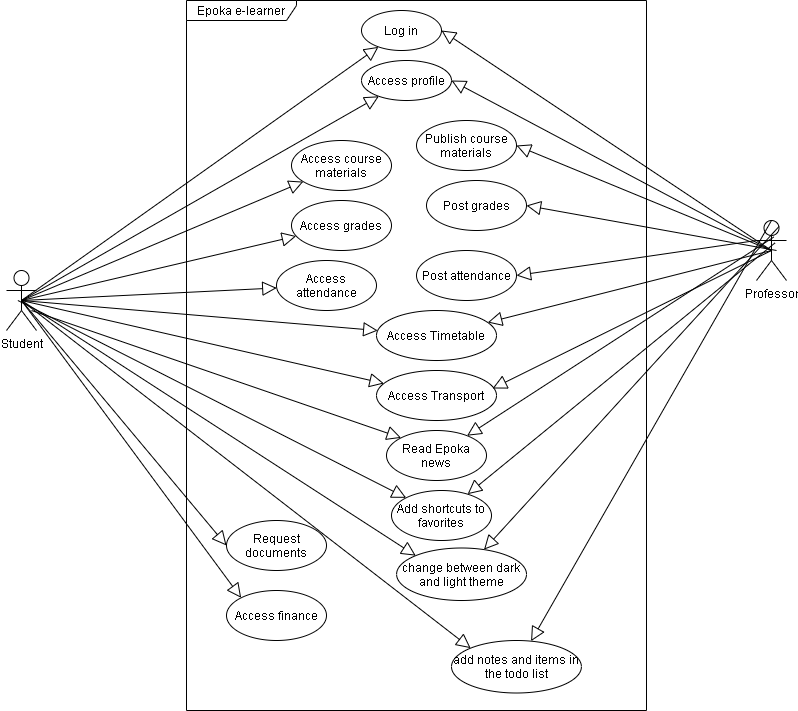

The diagram above was exported from draw.io. Its source (the exported page's mxGraphModel, read from the mxfile embedded in the PNG):
<mxGraphModel dx="1021" dy="464" grid="1" gridSize="10" guides="1" tooltips="1" connect="1" arrows="1" fold="1" page="1" pageScale="1" pageWidth="850" pageHeight="1100" math="0" shadow="0">
  <root>
    <mxCell id="0" />
    <mxCell id="1" parent="0" />
    <mxCell id="7KXy-9lOGRu7GJojgcV6-5" value="Epoka e-learner" style="shape=umlFrame;whiteSpace=wrap;html=1;width=110;height=20;" vertex="1" parent="1">
      <mxGeometry x="220" y="30" width="460" height="710" as="geometry" />
    </mxCell>
    <mxCell id="7KXy-9lOGRu7GJojgcV6-6" value="Student" style="shape=umlActor;html=1;verticalLabelPosition=bottom;verticalAlign=top;align=center;" vertex="1" parent="1">
      <mxGeometry x="40" y="300" width="30" height="60" as="geometry" />
    </mxCell>
    <mxCell id="7KXy-9lOGRu7GJojgcV6-10" value="Professor" style="shape=umlActor;html=1;verticalLabelPosition=bottom;verticalAlign=top;align=center;" vertex="1" parent="1">
      <mxGeometry x="790" y="250" width="30" height="60" as="geometry" />
    </mxCell>
    <mxCell id="7KXy-9lOGRu7GJojgcV6-14" value="Log in" style="ellipse;whiteSpace=wrap;html=1;" vertex="1" parent="1">
      <mxGeometry x="395" y="40" width="80" height="40" as="geometry" />
    </mxCell>
    <mxCell id="7KXy-9lOGRu7GJojgcV6-19" value="Access profile" style="ellipse;whiteSpace=wrap;html=1;" vertex="1" parent="1">
      <mxGeometry x="395" y="90" width="90" height="40" as="geometry" />
    </mxCell>
    <mxCell id="7KXy-9lOGRu7GJojgcV6-22" value="" style="edgeStyle=none;html=1;endArrow=block;endFill=0;endSize=12;verticalAlign=bottom;exitX=0.5;exitY=0.5;exitDx=0;exitDy=0;exitPerimeter=0;entryX=1;entryY=0.5;entryDx=0;entryDy=0;" edge="1" parent="1" source="7KXy-9lOGRu7GJojgcV6-10" target="7KXy-9lOGRu7GJojgcV6-14">
      <mxGeometry width="160" relative="1" as="geometry">
        <mxPoint x="460" y="260" as="sourcePoint" />
        <mxPoint x="620" y="260" as="targetPoint" />
      </mxGeometry>
    </mxCell>
    <mxCell id="7KXy-9lOGRu7GJojgcV6-24" value="" style="edgeStyle=none;html=1;endArrow=block;endFill=0;endSize=12;verticalAlign=bottom;exitX=0.5;exitY=0.5;exitDx=0;exitDy=0;exitPerimeter=0;" edge="1" parent="1" source="7KXy-9lOGRu7GJojgcV6-6" target="7KXy-9lOGRu7GJojgcV6-14">
      <mxGeometry width="160" relative="1" as="geometry">
        <mxPoint x="150" y="230" as="sourcePoint" />
        <mxPoint x="310" y="230" as="targetPoint" />
      </mxGeometry>
    </mxCell>
    <mxCell id="7KXy-9lOGRu7GJojgcV6-25" value="" style="edgeStyle=none;html=1;endArrow=block;endFill=0;endSize=12;verticalAlign=bottom;exitX=0.5;exitY=0.5;exitDx=0;exitDy=0;exitPerimeter=0;" edge="1" parent="1" source="7KXy-9lOGRu7GJojgcV6-6" target="7KXy-9lOGRu7GJojgcV6-19">
      <mxGeometry width="160" relative="1" as="geometry">
        <mxPoint x="160" y="230" as="sourcePoint" />
        <mxPoint x="401.78296624226823" y="211.31388536108682" as="targetPoint" />
      </mxGeometry>
    </mxCell>
    <mxCell id="7KXy-9lOGRu7GJojgcV6-26" value="" style="edgeStyle=none;html=1;endArrow=block;endFill=0;endSize=12;verticalAlign=bottom;exitX=0.5;exitY=0.5;exitDx=0;exitDy=0;exitPerimeter=0;entryX=1;entryY=0.5;entryDx=0;entryDy=0;" edge="1" parent="1" source="7KXy-9lOGRu7GJojgcV6-10" target="7KXy-9lOGRu7GJojgcV6-19">
      <mxGeometry width="160" relative="1" as="geometry">
        <mxPoint x="460" y="260" as="sourcePoint" />
        <mxPoint x="620" y="260" as="targetPoint" />
      </mxGeometry>
    </mxCell>
    <mxCell id="7KXy-9lOGRu7GJojgcV6-27" value="Access course materials&lt;span style=&quot;color: rgba(0 , 0 , 0 , 0) ; font-family: monospace ; font-size: 0px&quot;&gt;%3CmxGraphModel%3E%3Croot%3E%3CmxCell%20id%3D%220%22%2F%3E%3CmxCell%20id%3D%221%22%20parent%3D%220%22%2F%3E%3CmxCell%20id%3D%222%22%20value%3D%22%22%20style%3D%22edgeStyle%3Dnone%3Bhtml%3D1%3BendArrow%3Dblock%3BendFill%3D0%3BendSize%3D12%3BverticalAlign%3Dbottom%3B%22%20edge%3D%221%22%20parent%3D%221%22%3E%3CmxGeometry%20width%3D%22160%22%20relative%3D%221%22%20as%3D%22geometry%22%3E%3CmxPoint%20x%3D%22150%22%20y%3D%22230%22%20as%3D%22sourcePoint%22%2F%3E%3CmxPoint%20x%3D%22391.78296624226823%22%20y%3D%22201.31388536108682%22%20as%3D%22targetPoint%22%2F%3E%3C%2FmxGeometry%3E%3C%2FmxCell%3E%3C%2Froot%3E%3C%2FmxGraphModel%3E&lt;/span&gt;" style="ellipse;whiteSpace=wrap;html=1;" vertex="1" parent="1">
      <mxGeometry x="325" y="170" width="100" height="50" as="geometry" />
    </mxCell>
    <mxCell id="7KXy-9lOGRu7GJojgcV6-28" value="Publish course materials" style="ellipse;whiteSpace=wrap;html=1;" vertex="1" parent="1">
      <mxGeometry x="450" y="150" width="100" height="50" as="geometry" />
    </mxCell>
    <mxCell id="7KXy-9lOGRu7GJojgcV6-29" value="" style="edgeStyle=none;html=1;endArrow=block;endFill=0;endSize=12;verticalAlign=bottom;exitX=0.5;exitY=0.5;exitDx=0;exitDy=0;exitPerimeter=0;" edge="1" parent="1" source="7KXy-9lOGRu7GJojgcV6-6" target="7KXy-9lOGRu7GJojgcV6-27">
      <mxGeometry width="160" relative="1" as="geometry">
        <mxPoint x="159" y="230" as="sourcePoint" />
        <mxPoint x="385.0022734275575" y="229.9979797461069" as="targetPoint" />
      </mxGeometry>
    </mxCell>
    <mxCell id="7KXy-9lOGRu7GJojgcV6-30" value="" style="edgeStyle=none;html=1;endArrow=block;endFill=0;endSize=12;verticalAlign=bottom;entryX=1;entryY=0.5;entryDx=0;entryDy=0;exitX=0.5;exitY=0.5;exitDx=0;exitDy=0;exitPerimeter=0;" edge="1" parent="1" source="7KXy-9lOGRu7GJojgcV6-10" target="7KXy-9lOGRu7GJojgcV6-28">
      <mxGeometry width="160" relative="1" as="geometry">
        <mxPoint x="730" y="290" as="sourcePoint" />
        <mxPoint x="485" y="220" as="targetPoint" />
      </mxGeometry>
    </mxCell>
    <mxCell id="7KXy-9lOGRu7GJojgcV6-31" value="Access grades" style="ellipse;whiteSpace=wrap;html=1;" vertex="1" parent="1">
      <mxGeometry x="325" y="230" width="100" height="50" as="geometry" />
    </mxCell>
    <mxCell id="7KXy-9lOGRu7GJojgcV6-32" value="" style="edgeStyle=none;html=1;endArrow=block;endFill=0;endSize=12;verticalAlign=bottom;exitX=0.5;exitY=0.5;exitDx=0;exitDy=0;exitPerimeter=0;" edge="1" parent="1" target="7KXy-9lOGRu7GJojgcV6-31" source="7KXy-9lOGRu7GJojgcV6-6">
      <mxGeometry width="160" relative="1" as="geometry">
        <mxPoint x="130" y="240" as="sourcePoint" />
        <mxPoint x="385.0022734275575" y="289.9979797461069" as="targetPoint" />
      </mxGeometry>
    </mxCell>
    <mxCell id="7KXy-9lOGRu7GJojgcV6-33" value="Post grades" style="ellipse;whiteSpace=wrap;html=1;" vertex="1" parent="1">
      <mxGeometry x="460" y="210" width="100" height="50" as="geometry" />
    </mxCell>
    <mxCell id="7KXy-9lOGRu7GJojgcV6-34" value="" style="edgeStyle=none;html=1;endArrow=block;endFill=0;endSize=12;verticalAlign=bottom;entryX=1;entryY=0.5;entryDx=0;entryDy=0;exitX=0.667;exitY=0.5;exitDx=0;exitDy=0;exitPerimeter=0;" edge="1" parent="1" target="7KXy-9lOGRu7GJojgcV6-33" source="7KXy-9lOGRu7GJojgcV6-10">
      <mxGeometry width="160" relative="1" as="geometry">
        <mxPoint x="730" y="290" as="sourcePoint" />
        <mxPoint x="500" y="290" as="targetPoint" />
      </mxGeometry>
    </mxCell>
    <mxCell id="7KXy-9lOGRu7GJojgcV6-35" value="Access attendance" style="ellipse;whiteSpace=wrap;html=1;" vertex="1" parent="1">
      <mxGeometry x="310" y="290" width="100" height="50" as="geometry" />
    </mxCell>
    <mxCell id="7KXy-9lOGRu7GJojgcV6-36" value="" style="edgeStyle=none;html=1;endArrow=block;endFill=0;endSize=12;verticalAlign=bottom;exitX=0.5;exitY=0.5;exitDx=0;exitDy=0;exitPerimeter=0;" edge="1" parent="1" target="7KXy-9lOGRu7GJojgcV6-35" source="7KXy-9lOGRu7GJojgcV6-6">
      <mxGeometry width="160" relative="1" as="geometry">
        <mxPoint x="150" y="230" as="sourcePoint" />
        <mxPoint x="356.0022734275575" y="349.9979797461069" as="targetPoint" />
      </mxGeometry>
    </mxCell>
    <mxCell id="7KXy-9lOGRu7GJojgcV6-37" value="Post attendance" style="ellipse;whiteSpace=wrap;html=1;" vertex="1" parent="1">
      <mxGeometry x="450" y="280" width="100" height="50" as="geometry" />
    </mxCell>
    <mxCell id="7KXy-9lOGRu7GJojgcV6-38" value="" style="edgeStyle=none;html=1;endArrow=block;endFill=0;endSize=12;verticalAlign=bottom;entryX=1;entryY=0.5;entryDx=0;entryDy=0;exitX=0;exitY=0.3333333333333333;exitDx=0;exitDy=0;exitPerimeter=0;" edge="1" parent="1" target="7KXy-9lOGRu7GJojgcV6-37" source="7KXy-9lOGRu7GJojgcV6-10">
      <mxGeometry width="160" relative="1" as="geometry">
        <mxPoint x="795" y="310" as="sourcePoint" />
        <mxPoint x="490" y="350" as="targetPoint" />
      </mxGeometry>
    </mxCell>
    <mxCell id="7KXy-9lOGRu7GJojgcV6-39" value="Request documents" style="ellipse;whiteSpace=wrap;html=1;" vertex="1" parent="1">
      <mxGeometry x="260" y="550" width="100" height="50" as="geometry" />
    </mxCell>
    <mxCell id="7KXy-9lOGRu7GJojgcV6-40" value="" style="edgeStyle=none;html=1;endArrow=block;endFill=0;endSize=12;verticalAlign=bottom;entryX=0;entryY=0.5;entryDx=0;entryDy=0;exitX=0.5;exitY=0.5;exitDx=0;exitDy=0;exitPerimeter=0;" edge="1" parent="1" target="7KXy-9lOGRu7GJojgcV6-39" source="7KXy-9lOGRu7GJojgcV6-6">
      <mxGeometry width="160" relative="1" as="geometry">
        <mxPoint x="150" y="240" as="sourcePoint" />
        <mxPoint x="350.0022734275575" y="419.9979797461069" as="targetPoint" />
      </mxGeometry>
    </mxCell>
    <mxCell id="7KXy-9lOGRu7GJojgcV6-41" value="Access finance" style="ellipse;whiteSpace=wrap;html=1;" vertex="1" parent="1">
      <mxGeometry x="260" y="620" width="100" height="50" as="geometry" />
    </mxCell>
    <mxCell id="7KXy-9lOGRu7GJojgcV6-42" value="" style="edgeStyle=none;html=1;endArrow=block;endFill=0;endSize=12;verticalAlign=bottom;entryX=0;entryY=0;entryDx=0;entryDy=0;exitX=0.5;exitY=0.5;exitDx=0;exitDy=0;exitPerimeter=0;" edge="1" parent="1" target="7KXy-9lOGRu7GJojgcV6-41" source="7KXy-9lOGRu7GJojgcV6-6">
      <mxGeometry width="160" relative="1" as="geometry">
        <mxPoint x="150" y="230" as="sourcePoint" />
        <mxPoint x="423.5022734275575" y="509.9979797461069" as="targetPoint" />
        <Array as="points" />
      </mxGeometry>
    </mxCell>
    <mxCell id="7KXy-9lOGRu7GJojgcV6-44" value="" style="edgeStyle=none;html=1;endArrow=block;endFill=0;endSize=12;verticalAlign=bottom;exitX=0.5;exitY=0.5;exitDx=0;exitDy=0;exitPerimeter=0;" edge="1" parent="1" source="7KXy-9lOGRu7GJojgcV6-10" target="7KXy-9lOGRu7GJojgcV6-46">
      <mxGeometry width="160" relative="1" as="geometry">
        <mxPoint x="720" y="300" as="sourcePoint" />
        <mxPoint x="640" y="420" as="targetPoint" />
      </mxGeometry>
    </mxCell>
    <mxCell id="7KXy-9lOGRu7GJojgcV6-46" value="Access Timetable" style="ellipse;whiteSpace=wrap;html=1;" vertex="1" parent="1">
      <mxGeometry x="410" y="340" width="120" height="50" as="geometry" />
    </mxCell>
    <mxCell id="7KXy-9lOGRu7GJojgcV6-48" value="" style="edgeStyle=none;html=1;endArrow=block;endFill=0;endSize=12;verticalAlign=bottom;exitX=0.5;exitY=0.5;exitDx=0;exitDy=0;exitPerimeter=0;" edge="1" parent="1" source="7KXy-9lOGRu7GJojgcV6-6" target="7KXy-9lOGRu7GJojgcV6-46">
      <mxGeometry width="160" relative="1" as="geometry">
        <mxPoint x="160" y="250" as="sourcePoint" />
        <mxPoint x="520" y="485" as="targetPoint" />
      </mxGeometry>
    </mxCell>
    <mxCell id="7KXy-9lOGRu7GJojgcV6-49" value="Access Transport" style="ellipse;whiteSpace=wrap;html=1;" vertex="1" parent="1">
      <mxGeometry x="410" y="400" width="120" height="50" as="geometry" />
    </mxCell>
    <mxCell id="7KXy-9lOGRu7GJojgcV6-50" value="" style="edgeStyle=none;html=1;endArrow=block;endFill=0;endSize=12;verticalAlign=bottom;entryX=0.967;entryY=0.36;entryDx=0;entryDy=0;entryPerimeter=0;exitX=0.5;exitY=0.5;exitDx=0;exitDy=0;exitPerimeter=0;" edge="1" parent="1" source="7KXy-9lOGRu7GJojgcV6-10" target="7KXy-9lOGRu7GJojgcV6-49">
      <mxGeometry width="160" relative="1" as="geometry">
        <mxPoint x="730" y="290" as="sourcePoint" />
        <mxPoint x="545.6536689333495" y="472.40033927300146" as="targetPoint" />
      </mxGeometry>
    </mxCell>
    <mxCell id="7KXy-9lOGRu7GJojgcV6-51" value="" style="edgeStyle=none;html=1;endArrow=block;endFill=0;endSize=12;verticalAlign=bottom;exitX=0.5;exitY=0.5;exitDx=0;exitDy=0;exitPerimeter=0;" edge="1" parent="1" source="7KXy-9lOGRu7GJojgcV6-6" target="7KXy-9lOGRu7GJojgcV6-49">
      <mxGeometry width="160" relative="1" as="geometry">
        <mxPoint x="170" y="270" as="sourcePoint" />
        <mxPoint x="510" y="540" as="targetPoint" />
        <Array as="points" />
      </mxGeometry>
    </mxCell>
    <mxCell id="7KXy-9lOGRu7GJojgcV6-54" value="Read Epoka news" style="ellipse;whiteSpace=wrap;html=1;" vertex="1" parent="1">
      <mxGeometry x="420" y="460" width="100" height="50" as="geometry" />
    </mxCell>
    <mxCell id="7KXy-9lOGRu7GJojgcV6-55" value="" style="edgeStyle=none;html=1;endArrow=block;endFill=0;endSize=12;verticalAlign=bottom;exitX=0.575;exitY=0.276;exitDx=0;exitDy=0;exitPerimeter=0;" edge="1" parent="1" source="7KXy-9lOGRu7GJojgcV6-10" target="7KXy-9lOGRu7GJojgcV6-54">
      <mxGeometry width="160" relative="1" as="geometry">
        <mxPoint x="815" y="290" as="sourcePoint" />
        <mxPoint x="536.04" y="518" as="targetPoint" />
      </mxGeometry>
    </mxCell>
    <mxCell id="7KXy-9lOGRu7GJojgcV6-56" value="" style="edgeStyle=none;html=1;endArrow=block;endFill=0;endSize=12;verticalAlign=bottom;entryX=0;entryY=0;entryDx=0;entryDy=0;exitX=0.5;exitY=0.5;exitDx=0;exitDy=0;exitPerimeter=0;" edge="1" parent="1" target="7KXy-9lOGRu7GJojgcV6-54">
      <mxGeometry width="160" relative="1" as="geometry">
        <mxPoint x="65" y="340" as="sourcePoint" />
        <mxPoint x="301" y="515" as="targetPoint" />
      </mxGeometry>
    </mxCell>
    <mxCell id="7KXy-9lOGRu7GJojgcV6-59" value="Add shortcuts to favorites" style="ellipse;whiteSpace=wrap;html=1;" vertex="1" parent="1">
      <mxGeometry x="425" y="520" width="100" height="50" as="geometry" />
    </mxCell>
    <mxCell id="7KXy-9lOGRu7GJojgcV6-60" value="" style="edgeStyle=none;html=1;endArrow=block;endFill=0;endSize=12;verticalAlign=bottom;exitX=0.614;exitY=0.375;exitDx=0;exitDy=0;exitPerimeter=0;" edge="1" parent="1" target="7KXy-9lOGRu7GJojgcV6-59" source="7KXy-9lOGRu7GJojgcV6-10">
      <mxGeometry width="160" relative="1" as="geometry">
        <mxPoint x="808.6299999999998" y="326.56000000000006" as="sourcePoint" />
        <mxPoint x="537.42" y="578" as="targetPoint" />
      </mxGeometry>
    </mxCell>
    <mxCell id="7KXy-9lOGRu7GJojgcV6-61" value="" style="edgeStyle=none;html=1;endArrow=block;endFill=0;endSize=12;verticalAlign=bottom;entryX=0;entryY=0;entryDx=0;entryDy=0;exitX=0.5;exitY=0.5;exitDx=0;exitDy=0;exitPerimeter=0;" edge="1" parent="1" target="7KXy-9lOGRu7GJojgcV6-59">
      <mxGeometry width="160" relative="1" as="geometry">
        <mxPoint x="51.38" y="330" as="sourcePoint" />
        <mxPoint x="302.38" y="575" as="targetPoint" />
      </mxGeometry>
    </mxCell>
    <mxCell id="7KXy-9lOGRu7GJojgcV6-62" value="change between dark and light theme" style="ellipse;whiteSpace=wrap;html=1;" vertex="1" parent="1">
      <mxGeometry x="430.1" y="577.5" width="129.9" height="52.5" as="geometry" />
    </mxCell>
    <mxCell id="7KXy-9lOGRu7GJojgcV6-63" value="" style="edgeStyle=none;html=1;endArrow=block;endFill=0;endSize=12;verticalAlign=bottom;exitX=0.75;exitY=0.1;exitDx=0;exitDy=0;exitPerimeter=0;" edge="1" parent="1" target="7KXy-9lOGRu7GJojgcV6-62" source="7KXy-9lOGRu7GJojgcV6-10">
      <mxGeometry width="160" relative="1" as="geometry">
        <mxPoint x="813.5199999999999" y="330" as="sourcePoint" />
        <mxPoint x="542.52" y="635.5" as="targetPoint" />
      </mxGeometry>
    </mxCell>
    <mxCell id="7KXy-9lOGRu7GJojgcV6-64" value="" style="edgeStyle=none;html=1;endArrow=block;endFill=0;endSize=12;verticalAlign=bottom;entryX=0;entryY=0;entryDx=0;entryDy=0;exitX=0.5;exitY=0.5;exitDx=0;exitDy=0;exitPerimeter=0;" edge="1" parent="1" target="7KXy-9lOGRu7GJojgcV6-62" source="7KXy-9lOGRu7GJojgcV6-6">
      <mxGeometry width="160" relative="1" as="geometry">
        <mxPoint x="56.48000000000011" y="387.5" as="sourcePoint" />
        <mxPoint x="307.48" y="632.5" as="targetPoint" />
      </mxGeometry>
    </mxCell>
    <mxCell id="7KXy-9lOGRu7GJojgcV6-65" value="add notes and items in the todo list" style="ellipse;whiteSpace=wrap;html=1;" vertex="1" parent="1">
      <mxGeometry x="485" y="670" width="129.9" height="52.5" as="geometry" />
    </mxCell>
    <mxCell id="7KXy-9lOGRu7GJojgcV6-66" value="" style="edgeStyle=none;html=1;endArrow=block;endFill=0;endSize=12;verticalAlign=bottom;exitX=0.5;exitY=0;exitDx=0;exitDy=0;exitPerimeter=0;" edge="1" parent="1" target="7KXy-9lOGRu7GJojgcV6-65" source="7KXy-9lOGRu7GJojgcV6-10">
      <mxGeometry width="160" relative="1" as="geometry">
        <mxPoint x="805" y="270" as="sourcePoint" />
        <mxPoint x="550.02" y="709.5" as="targetPoint" />
      </mxGeometry>
    </mxCell>
    <mxCell id="7KXy-9lOGRu7GJojgcV6-67" value="" style="edgeStyle=none;html=1;endArrow=block;endFill=0;endSize=12;verticalAlign=bottom;entryX=0;entryY=0;entryDx=0;entryDy=0;exitX=0.5;exitY=0.5;exitDx=0;exitDy=0;exitPerimeter=0;" edge="1" parent="1" target="7KXy-9lOGRu7GJojgcV6-65" source="7KXy-9lOGRu7GJojgcV6-6">
      <mxGeometry width="160" relative="1" as="geometry">
        <mxPoint x="62.5" y="404" as="sourcePoint" />
        <mxPoint x="314.98" y="706.5" as="targetPoint" />
      </mxGeometry>
    </mxCell>
  </root>
</mxGraphModel>